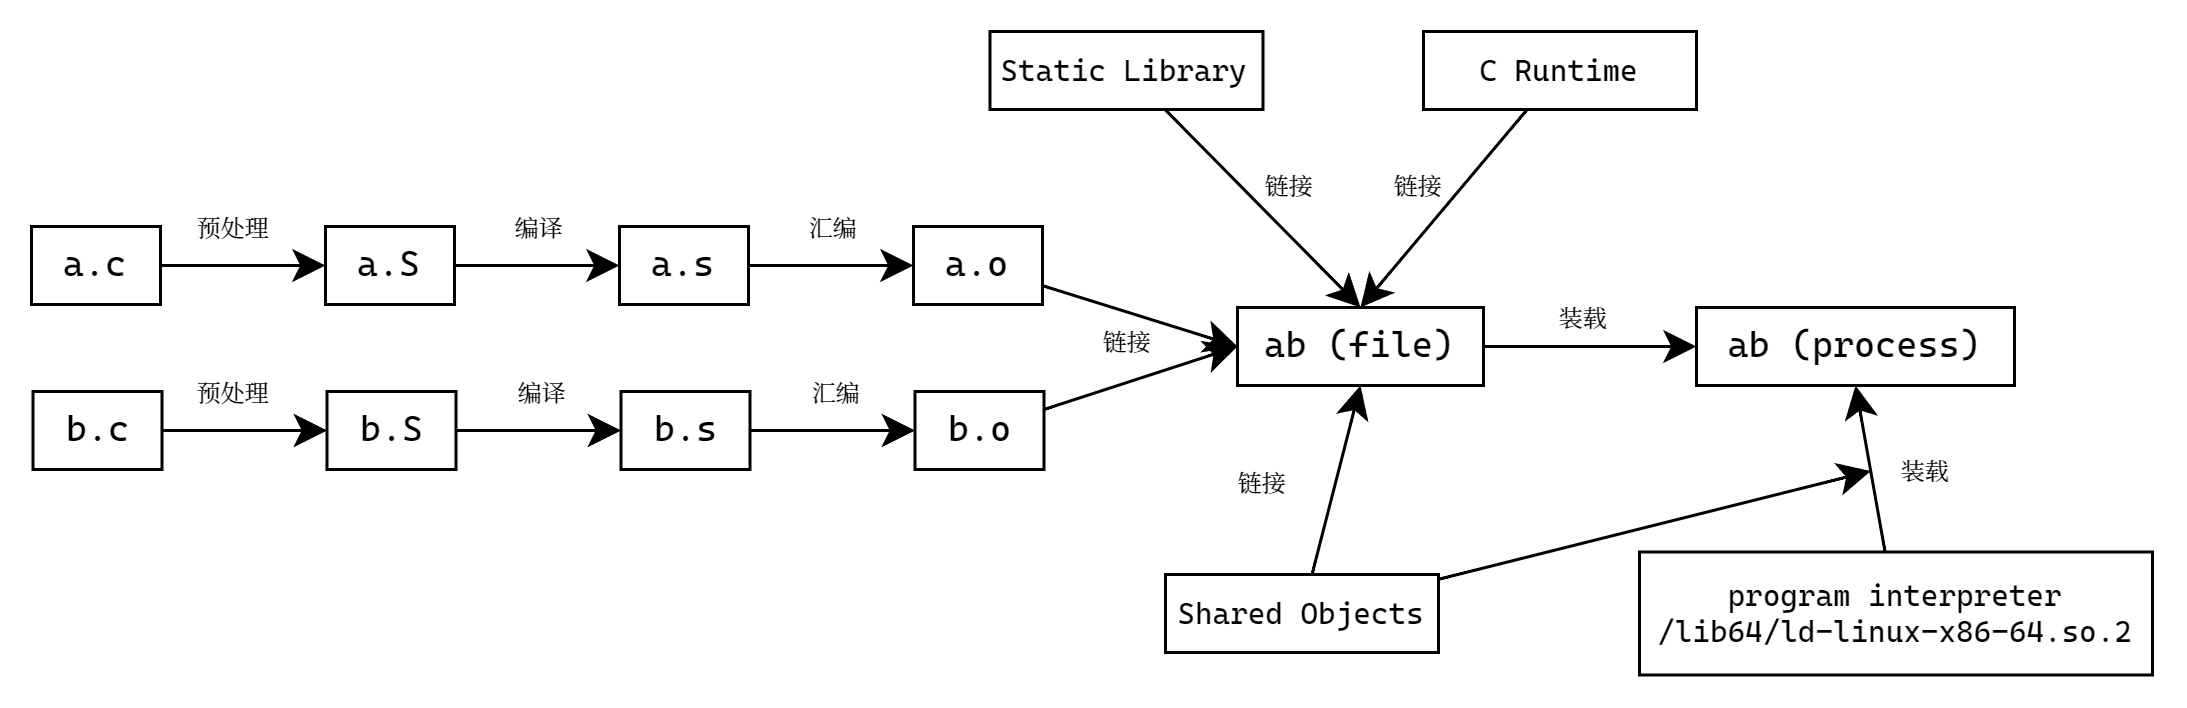

The diagram above was exported from draw.io. Its source (the exported page's mxGraphModel, read from the mxfile embedded in the PNG):
<mxGraphModel dx="1579" dy="656" grid="0" gridSize="10" guides="1" tooltips="1" connect="1" arrows="1" fold="1" page="0" pageScale="1" pageWidth="10000" pageHeight="1920" math="0" shadow="0">
  <root>
    <mxCell id="0" />
    <mxCell id="1" parent="0" />
    <mxCell id="cBKtTpgks7IbWG-Y5ba6-6" value="" style="edgeStyle=none;curved=1;rounded=0;orthogonalLoop=1;jettySize=auto;html=1;fontSize=12;startSize=8;endSize=8;" parent="1" source="cBKtTpgks7IbWG-Y5ba6-1" target="cBKtTpgks7IbWG-Y5ba6-5" edge="1">
      <mxGeometry relative="1" as="geometry" />
    </mxCell>
    <mxCell id="cBKtTpgks7IbWG-Y5ba6-1" value="a.c" style="rounded=0;whiteSpace=wrap;html=1;fontFamily=Cascadia Code;" parent="1" vertex="1">
      <mxGeometry x="-155" y="91" width="43" height="26" as="geometry" />
    </mxCell>
    <mxCell id="cBKtTpgks7IbWG-Y5ba6-10" value="" style="edgeStyle=none;curved=1;rounded=0;orthogonalLoop=1;jettySize=auto;html=1;fontSize=12;startSize=8;endSize=8;" parent="1" source="cBKtTpgks7IbWG-Y5ba6-5" target="cBKtTpgks7IbWG-Y5ba6-9" edge="1">
      <mxGeometry relative="1" as="geometry" />
    </mxCell>
    <mxCell id="cBKtTpgks7IbWG-Y5ba6-5" value="a.S" style="rounded=0;whiteSpace=wrap;html=1;fontFamily=Cascadia Code;" parent="1" vertex="1">
      <mxGeometry x="-57" y="91" width="43" height="26" as="geometry" />
    </mxCell>
    <mxCell id="cBKtTpgks7IbWG-Y5ba6-12" value="" style="edgeStyle=none;curved=1;rounded=0;orthogonalLoop=1;jettySize=auto;html=1;fontSize=12;startSize=8;endSize=8;" parent="1" source="cBKtTpgks7IbWG-Y5ba6-9" target="cBKtTpgks7IbWG-Y5ba6-11" edge="1">
      <mxGeometry relative="1" as="geometry" />
    </mxCell>
    <mxCell id="cBKtTpgks7IbWG-Y5ba6-9" value="a.s" style="rounded=0;whiteSpace=wrap;html=1;fontFamily=Cascadia Code;" parent="1" vertex="1">
      <mxGeometry x="41" y="91" width="43" height="26" as="geometry" />
    </mxCell>
    <mxCell id="tHUML0SfKXyHBwgSUZps-16" value="" style="edgeStyle=none;curved=1;rounded=0;orthogonalLoop=1;jettySize=auto;html=1;fontSize=12;startSize=8;endSize=8;entryX=0;entryY=0.5;entryDx=0;entryDy=0;" edge="1" parent="1" source="cBKtTpgks7IbWG-Y5ba6-11" target="tHUML0SfKXyHBwgSUZps-15">
      <mxGeometry relative="1" as="geometry">
        <mxPoint x="256" y="131" as="targetPoint" />
      </mxGeometry>
    </mxCell>
    <mxCell id="cBKtTpgks7IbWG-Y5ba6-11" value="a.o" style="rounded=0;whiteSpace=wrap;html=1;fontFamily=Cascadia Code;" parent="1" vertex="1">
      <mxGeometry x="139" y="91" width="43" height="26" as="geometry" />
    </mxCell>
    <mxCell id="tHUML0SfKXyHBwgSUZps-2" value="预处理" style="text;html=1;align=center;verticalAlign=middle;resizable=0;points=[];autosize=1;strokeColor=none;fillColor=none;fontSize=8;fontFamily=Noto Serif CJK SC;" vertex="1" parent="1">
      <mxGeometry x="-109" y="80" width="42" height="22" as="geometry" />
    </mxCell>
    <mxCell id="tHUML0SfKXyHBwgSUZps-3" value="编译" style="text;html=1;align=center;verticalAlign=middle;resizable=0;points=[];autosize=1;strokeColor=none;fillColor=none;fontSize=8;fontFamily=Noto Serif CJK SC;" vertex="1" parent="1">
      <mxGeometry x="-3" y="80" width="34" height="22" as="geometry" />
    </mxCell>
    <mxCell id="tHUML0SfKXyHBwgSUZps-4" value="汇编" style="text;html=1;align=center;verticalAlign=middle;resizable=0;points=[];autosize=1;strokeColor=none;fillColor=none;fontSize=8;fontFamily=Noto Serif CJK SC;" vertex="1" parent="1">
      <mxGeometry x="95" y="80" width="34" height="22" as="geometry" />
    </mxCell>
    <mxCell id="tHUML0SfKXyHBwgSUZps-5" value="" style="edgeStyle=none;curved=1;rounded=0;orthogonalLoop=1;jettySize=auto;html=1;fontSize=12;startSize=8;endSize=8;" edge="1" source="tHUML0SfKXyHBwgSUZps-6" target="tHUML0SfKXyHBwgSUZps-8" parent="1">
      <mxGeometry relative="1" as="geometry" />
    </mxCell>
    <mxCell id="tHUML0SfKXyHBwgSUZps-6" value="b.c" style="rounded=0;whiteSpace=wrap;html=1;fontFamily=Cascadia Code;" vertex="1" parent="1">
      <mxGeometry x="-154.5" y="146" width="43" height="26" as="geometry" />
    </mxCell>
    <mxCell id="tHUML0SfKXyHBwgSUZps-7" value="" style="edgeStyle=none;curved=1;rounded=0;orthogonalLoop=1;jettySize=auto;html=1;fontSize=12;startSize=8;endSize=8;" edge="1" source="tHUML0SfKXyHBwgSUZps-8" target="tHUML0SfKXyHBwgSUZps-10" parent="1">
      <mxGeometry relative="1" as="geometry" />
    </mxCell>
    <mxCell id="tHUML0SfKXyHBwgSUZps-8" value="b.S" style="rounded=0;whiteSpace=wrap;html=1;fontFamily=Cascadia Code;" vertex="1" parent="1">
      <mxGeometry x="-56.5" y="146" width="43" height="26" as="geometry" />
    </mxCell>
    <mxCell id="tHUML0SfKXyHBwgSUZps-9" value="" style="edgeStyle=none;curved=1;rounded=0;orthogonalLoop=1;jettySize=auto;html=1;fontSize=12;startSize=8;endSize=8;" edge="1" source="tHUML0SfKXyHBwgSUZps-10" target="tHUML0SfKXyHBwgSUZps-11" parent="1">
      <mxGeometry relative="1" as="geometry" />
    </mxCell>
    <mxCell id="tHUML0SfKXyHBwgSUZps-10" value="b.s" style="rounded=0;whiteSpace=wrap;html=1;fontFamily=Cascadia Code;" vertex="1" parent="1">
      <mxGeometry x="41.5" y="146" width="43" height="26" as="geometry" />
    </mxCell>
    <mxCell id="tHUML0SfKXyHBwgSUZps-17" style="edgeStyle=none;curved=1;rounded=0;orthogonalLoop=1;jettySize=auto;html=1;entryX=0;entryY=0.5;entryDx=0;entryDy=0;fontSize=12;startSize=8;endSize=8;" edge="1" parent="1" source="tHUML0SfKXyHBwgSUZps-11" target="tHUML0SfKXyHBwgSUZps-15">
      <mxGeometry relative="1" as="geometry" />
    </mxCell>
    <mxCell id="tHUML0SfKXyHBwgSUZps-11" value="b.o" style="rounded=0;whiteSpace=wrap;html=1;fontFamily=Cascadia Code;" vertex="1" parent="1">
      <mxGeometry x="139.5" y="146" width="43" height="26" as="geometry" />
    </mxCell>
    <mxCell id="tHUML0SfKXyHBwgSUZps-12" value="预处理" style="text;html=1;align=center;verticalAlign=middle;resizable=0;points=[];autosize=1;strokeColor=none;fillColor=none;fontSize=8;fontFamily=Noto Serif CJK SC;" vertex="1" parent="1">
      <mxGeometry x="-108.5" y="135" width="42" height="22" as="geometry" />
    </mxCell>
    <mxCell id="tHUML0SfKXyHBwgSUZps-13" value="编译" style="text;html=1;align=center;verticalAlign=middle;resizable=0;points=[];autosize=1;strokeColor=none;fillColor=none;fontSize=8;fontFamily=Noto Serif CJK SC;" vertex="1" parent="1">
      <mxGeometry x="-2.5" y="135" width="34" height="22" as="geometry" />
    </mxCell>
    <mxCell id="tHUML0SfKXyHBwgSUZps-14" value="汇编" style="text;html=1;align=center;verticalAlign=middle;resizable=0;points=[];autosize=1;strokeColor=none;fillColor=none;fontSize=8;fontFamily=Noto Serif CJK SC;" vertex="1" parent="1">
      <mxGeometry x="95.5" y="135" width="34" height="22" as="geometry" />
    </mxCell>
    <mxCell id="tHUML0SfKXyHBwgSUZps-24" value="" style="edgeStyle=none;curved=1;rounded=0;orthogonalLoop=1;jettySize=auto;html=1;fontSize=12;startSize=8;endSize=8;" edge="1" parent="1" source="tHUML0SfKXyHBwgSUZps-15" target="tHUML0SfKXyHBwgSUZps-23">
      <mxGeometry relative="1" as="geometry" />
    </mxCell>
    <mxCell id="tHUML0SfKXyHBwgSUZps-15" value="ab (file)" style="rounded=0;whiteSpace=wrap;html=1;fontFamily=Cascadia Code;" vertex="1" parent="1">
      <mxGeometry x="247" y="118" width="82" height="26" as="geometry" />
    </mxCell>
    <mxCell id="tHUML0SfKXyHBwgSUZps-18" value="链接" style="text;html=1;align=center;verticalAlign=middle;resizable=0;points=[];autosize=1;strokeColor=none;fillColor=none;fontSize=8;fontFamily=Noto Serif CJK SC;" vertex="1" parent="1">
      <mxGeometry x="193" y="118" width="34" height="22" as="geometry" />
    </mxCell>
    <mxCell id="tHUML0SfKXyHBwgSUZps-20" style="edgeStyle=none;curved=1;rounded=0;orthogonalLoop=1;jettySize=auto;html=1;entryX=0.5;entryY=0;entryDx=0;entryDy=0;fontSize=12;startSize=8;endSize=8;" edge="1" parent="1" source="tHUML0SfKXyHBwgSUZps-19" target="tHUML0SfKXyHBwgSUZps-15">
      <mxGeometry relative="1" as="geometry" />
    </mxCell>
    <mxCell id="tHUML0SfKXyHBwgSUZps-19" value="C Runtime" style="rounded=0;whiteSpace=wrap;html=1;fontFamily=Cascadia Code;fontSize=10;" vertex="1" parent="1">
      <mxGeometry x="309" y="26" width="91" height="26" as="geometry" />
    </mxCell>
    <mxCell id="tHUML0SfKXyHBwgSUZps-22" style="edgeStyle=none;curved=1;rounded=0;orthogonalLoop=1;jettySize=auto;html=1;fontSize=12;startSize=8;endSize=8;entryX=0.5;entryY=1;entryDx=0;entryDy=0;" edge="1" parent="1" source="tHUML0SfKXyHBwgSUZps-21" target="tHUML0SfKXyHBwgSUZps-15">
      <mxGeometry relative="1" as="geometry">
        <mxPoint x="268.5000000000002" y="156.59184737432565" as="targetPoint" />
      </mxGeometry>
    </mxCell>
    <mxCell id="tHUML0SfKXyHBwgSUZps-33" style="edgeStyle=none;curved=1;rounded=0;orthogonalLoop=1;jettySize=auto;html=1;fontSize=12;startSize=8;endSize=8;" edge="1" parent="1" source="tHUML0SfKXyHBwgSUZps-21">
      <mxGeometry relative="1" as="geometry">
        <mxPoint x="458.10204206194203" y="172.510251726423" as="targetPoint" />
      </mxGeometry>
    </mxCell>
    <mxCell id="tHUML0SfKXyHBwgSUZps-21" value="Shared Objects" style="rounded=0;whiteSpace=wrap;html=1;fontFamily=Cascadia Code;fontSize=10;" vertex="1" parent="1">
      <mxGeometry x="223" y="207" width="91" height="26" as="geometry" />
    </mxCell>
    <mxCell id="tHUML0SfKXyHBwgSUZps-23" value="ab (process)" style="rounded=0;whiteSpace=wrap;html=1;fontFamily=Cascadia Code;" vertex="1" parent="1">
      <mxGeometry x="400" y="118" width="106" height="26" as="geometry" />
    </mxCell>
    <mxCell id="tHUML0SfKXyHBwgSUZps-25" value="装载" style="text;html=1;align=center;verticalAlign=middle;resizable=0;points=[];autosize=1;strokeColor=none;fillColor=none;fontSize=8;fontFamily=Noto Serif CJK SC;" vertex="1" parent="1">
      <mxGeometry x="345" y="110" width="34" height="22" as="geometry" />
    </mxCell>
    <mxCell id="tHUML0SfKXyHBwgSUZps-26" value="链接" style="text;html=1;align=center;verticalAlign=middle;resizable=0;points=[];autosize=1;strokeColor=none;fillColor=none;fontSize=8;fontFamily=Noto Serif CJK SC;" vertex="1" parent="1">
      <mxGeometry x="238" y="165" width="34" height="22" as="geometry" />
    </mxCell>
    <mxCell id="tHUML0SfKXyHBwgSUZps-27" value="链接" style="text;html=1;align=center;verticalAlign=middle;resizable=0;points=[];autosize=1;strokeColor=none;fillColor=none;fontSize=8;fontFamily=Noto Serif CJK SC;" vertex="1" parent="1">
      <mxGeometry x="290" y="66" width="34" height="22" as="geometry" />
    </mxCell>
    <mxCell id="tHUML0SfKXyHBwgSUZps-32" style="edgeStyle=none;curved=1;rounded=0;orthogonalLoop=1;jettySize=auto;html=1;entryX=0.5;entryY=1;entryDx=0;entryDy=0;fontSize=12;startSize=8;endSize=8;" edge="1" parent="1" source="tHUML0SfKXyHBwgSUZps-29" target="tHUML0SfKXyHBwgSUZps-23">
      <mxGeometry relative="1" as="geometry" />
    </mxCell>
    <mxCell id="tHUML0SfKXyHBwgSUZps-29" value="program interpreter /lib64/ld-linux-x86-64.so.2" style="rounded=0;whiteSpace=wrap;html=1;fontFamily=Cascadia Code;fontSize=10;" vertex="1" parent="1">
      <mxGeometry x="381" y="199.5" width="171" height="41" as="geometry" />
    </mxCell>
    <mxCell id="tHUML0SfKXyHBwgSUZps-35" style="edgeStyle=none;curved=1;rounded=0;orthogonalLoop=1;jettySize=auto;html=1;entryX=0.5;entryY=0;entryDx=0;entryDy=0;fontSize=12;startSize=8;endSize=8;" edge="1" parent="1" source="tHUML0SfKXyHBwgSUZps-34" target="tHUML0SfKXyHBwgSUZps-15">
      <mxGeometry relative="1" as="geometry" />
    </mxCell>
    <mxCell id="tHUML0SfKXyHBwgSUZps-34" value="Static Library" style="rounded=0;whiteSpace=wrap;html=1;fontFamily=Cascadia Code;fontSize=10;" vertex="1" parent="1">
      <mxGeometry x="164.5" y="26" width="91" height="26" as="geometry" />
    </mxCell>
    <mxCell id="tHUML0SfKXyHBwgSUZps-36" value="链接" style="text;html=1;align=center;verticalAlign=middle;resizable=0;points=[];autosize=1;strokeColor=none;fillColor=none;fontSize=8;fontFamily=Noto Serif CJK SC;" vertex="1" parent="1">
      <mxGeometry x="247" y="66" width="34" height="22" as="geometry" />
    </mxCell>
    <mxCell id="tHUML0SfKXyHBwgSUZps-37" value="装载" style="text;html=1;align=center;verticalAlign=middle;resizable=0;points=[];autosize=1;strokeColor=none;fillColor=none;fontSize=8;fontFamily=Noto Serif CJK SC;" vertex="1" parent="1">
      <mxGeometry x="459" y="161" width="34" height="22" as="geometry" />
    </mxCell>
  </root>
</mxGraphModel>